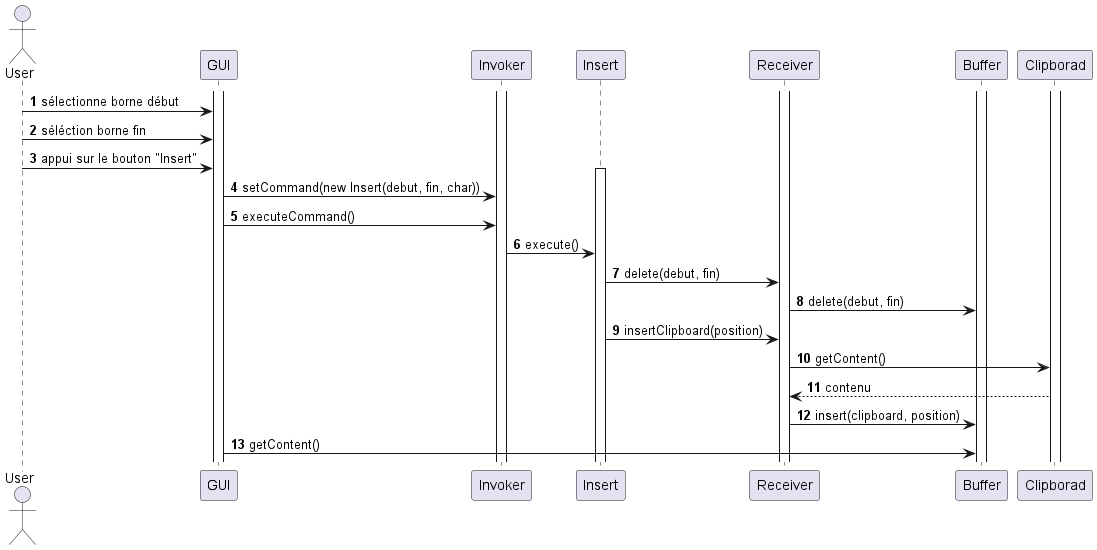

The diagram above was rendered by PlantUML. Its source (embedded in the PNG):
@startuml
'https://plantuml.com/sequence-diagram

autonumber

actor User

participant GUI
activate GUI
participant Invoker
activate Invoker
participant Insert
participant Receiver
activate Receiver

participant Buffer
activate Buffer
participant Clipborad
activate Clipborad
User -> GUI : sélectionne borne début
User -> GUI : séléction borne fin
User -> GUI : appui sur le bouton "Insert"

activate Insert

GUI -> Invoker : setCommand(new Insert(debut, fin, char))

GUI -> Invoker : executeCommand()

Invoker -> Insert : execute()

Insert -> Receiver : delete(debut, fin)
Receiver -> Buffer : delete(debut, fin)
Insert -> Receiver : insertClipboard(position)
Receiver -> Clipborad : getContent()
Clipborad --> Receiver : contenu

Receiver -> Buffer : insert(clipboard, position)

GUI -> Buffer : getContent()


@enduml